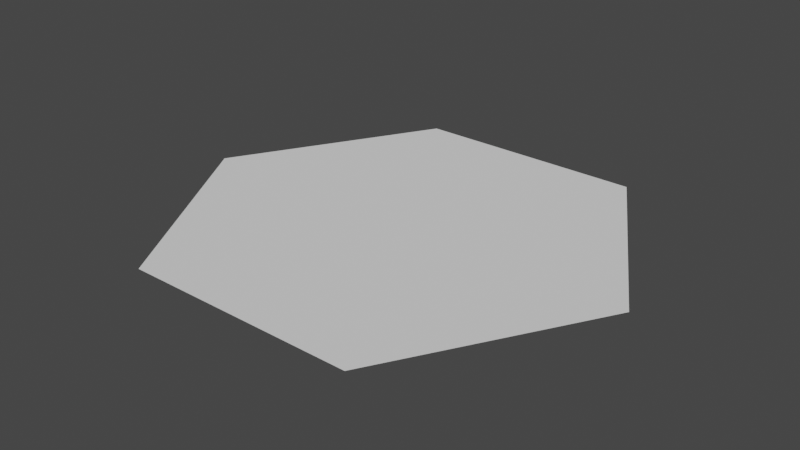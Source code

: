# Source: Hexagon.blend  (saved by Blender 2.80.75; exported with 4.5.12 LTS)
import bpy
from mathutils import Matrix  # noqa: F401  (used for matrix-valued properties, if any)

bpy.ops.wm.read_factory_settings(use_empty=True)
scene = bpy.context.scene
scene.name = 'Scene'

# ---- collections
col_collection = bpy.data.collections.new('Collection'); scene.collection.children.link(col_collection)

# ---- world
world_world = bpy.data.worlds.new('World'); scene.world = world_world
world_world.use_nodes = True; world_world.node_tree.nodes.clear()
_N = world_world.node_tree.nodes; _L = world_world.node_tree.links
n0 = _N.new('ShaderNodeOutputWorld'); n0.name = 'World Output'; n0.location = (300, 300)
n1 = _N.new('ShaderNodeBackground'); n1.name = 'Background'; n1.location = (10, 300)
n1.inputs[0].default_value = (0.05088, 0.05088, 0.05088, 1.0)
_L.new(n1.outputs[0], n0.inputs[0])
n0.is_active_output = True
world_world.color = (0.05088, 0.05088, 0.05088)
world_world.use_sun_shadow = False
world_world.sun_shadow_jitter_overblur = 0.0

# ---- meshes
me_cylinder_001 = bpy.data.meshes.new('Cylinder.001')
me_cylinder_001.from_pydata([(1.0, -1.732, 0.0), (2.0, 1.49e-08, 0.0), (-1.0, 1.732, 0.0), (1.0, 1.732, 0.0), (-1.0, -1.732, 0.0), (-2.0, -2.235e-07, 0.0)], [], [(5, 4, 0, 1, 3, 2)])
_uv = me_cylinder_001.uv_layers.new(name='UVMap')
_uv.uv.foreach_set('vector', [1.0, 0.0, 0.0, 0.0, 0.0, 0.0, 0.0, 0.0, 0.0, 0.0, 0.0, 0.0])
me_cylinder_001.use_remesh_preserve_volume = False
me_cylinder_001.use_remesh_preserve_attributes = False
me_cylinder_001.use_mirror_vertex_groups = False
me_cylinder_001.update()

# ---- objects
ob_cylinder_001 = bpy.data.objects.new('Cylinder.001', me_cylinder_001)

# ---- transforms, parenting, visibility, modifiers, constraints
ob_cylinder_001.location = (0.0, 0.0, 0.0)
ob_cylinder_001.lineart.crease_threshold = 0.0

# ---- collection membership
col_collection.objects.link(ob_cylinder_001)

# ---- scene / render settings (as saved in the file)
scene.frame_start = 1; scene.frame_end = 250; scene.frame_set(1)
scene.render.engine = 'BLENDER_EEVEE_NEXT'
scene.cycles.use_denoising = False
scene.cycles.samples = 128
scene.cycles.sampling_pattern = 'TABULATED_SOBOL'
scene.cycles.use_adaptive_sampling = False
scene.cycles.use_light_tree = False
scene.view_settings.view_transform = 'Filmic'
bpy.context.view_layer.update()

# ---- added for rendering (the .blend has no active camera and no usable light): camera, sun
cam_auto = bpy.data.cameras.new('AutoCamera')
cam_auto.lens = 50.0
cam_auto.sensor_width = 36.0
cam_auto.clip_end = 1000.0
ob_auto_camera = bpy.data.objects.new('AutoCamera', cam_auto)
scene.collection.objects.link(ob_auto_camera)
ob_auto_camera.location = (4.89583, -5.875, 3.91666)
ob_auto_camera.rotation_euler = (1.09748, -7.21219e-08, 0.694738)
scene.camera = ob_auto_camera
light_auto_sun = bpy.data.lights.new('AutoSun', 'SUN')
light_auto_sun.energy = 3.0
light_auto_sun.angle = 0.0523599
ob_auto_sun = bpy.data.objects.new('AutoSun', light_auto_sun)
scene.collection.objects.link(ob_auto_sun)
ob_auto_sun.rotation_euler = (0.872665, 0.174533, 0.523599)
bpy.context.view_layer.update()
